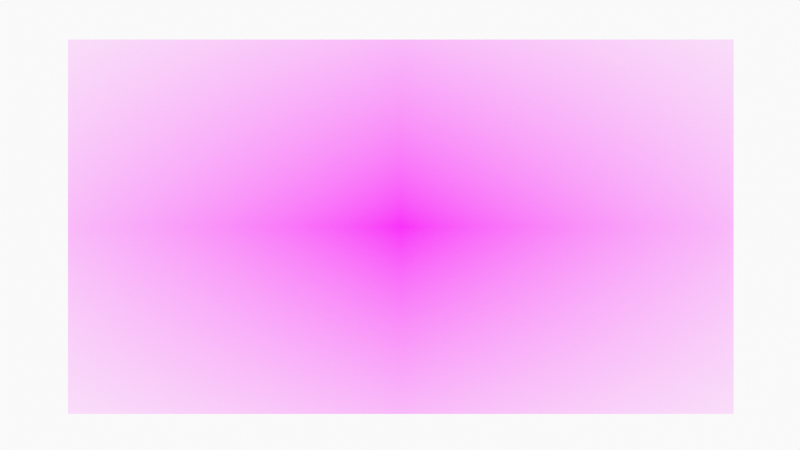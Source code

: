 # Source: interface.blend  (saved by Blender 3.4.6; exported with 4.5.12 LTS)
import bpy
from mathutils import Matrix  # noqa: F401  (used for matrix-valued properties, if any)

bpy.ops.wm.read_factory_settings(use_empty=True)
scene = bpy.context.scene
scene.name = 'Scene'

# ---- collections
col_1 = bpy.data.collections.new('1'); scene.collection.children.link(col_1)
col_2 = bpy.data.collections.new('2'); scene.collection.children.link(col_2)
col_3 = bpy.data.collections.new('3'); scene.collection.children.link(col_3)
col_camera = bpy.data.collections.new('Camera'); scene.collection.children.link(col_camera)
col_4 = bpy.data.collections.new('4'); scene.collection.children.link(col_4)
col_5 = bpy.data.collections.new('5'); scene.collection.children.link(col_5)
col_6 = bpy.data.collections.new('6'); scene.collection.children.link(col_6)

# ---- images (referenced by path relative to the original .blend; pixels are not part of the script)
import os
ASSET_DIR = os.environ.get("B2B_ASSET_DIR", "")  # directory of the original .blend (textures are referenced by path, not embedded)
HERE = os.path.dirname(os.path.abspath(__file__))  # packed textures are extracted next to this script under _unpacked/

def load_image(name, relpath, width, height, colorspace="sRGB"):
    """Load a texture the original file referenced (path relative to the .blend, or extracted next to this script)."""
    p = next((c for c in (os.path.join(HERE, relpath), os.path.join(ASSET_DIR, relpath)) if relpath and os.path.exists(c)), "")
    if p:
        img = bpy.data.images.load(p, check_existing=True)
        img.name = name
    else:  # same state as the original file: an image datablock whose file is absent (Cycles renders it pink)
        img = bpy.data.images.new(name, width, height)
        img.source = "FILE"
        img.filepath = "//" + (relpath or name)
    img.colorspace_settings.name = colorspace
    return img
img_fenetre_principale_jpg = load_image('fenetre_principale.jpg', 'textures/fenetre_principale.jpg', 1024, 1024, 'sRGB')
img_onglet_fenetre_principale_png = load_image('onglet_fenetre_principale.png', 'textures/onglet_fenetre_principale.png', 1024, 1024, 'sRGB')
img_nom_onglets_png = load_image('nom_onglets.png', 'textures/nom_onglets.png', 1024, 1024, 'sRGB')
img_page_onglets_png = load_image('Page_onglets.png', 'textures/Page_onglets.png', 1024, 1024, 'sRGB')
img_bouton_valider_png = load_image('bouton_valider.png', 'textures/bouton_valider.png', 1024, 1024, 'sRGB')
img_onglet_questions_png = load_image('onglet_questions.png', 'textures/onglet_questions.png', 1024, 1024, 'sRGB')
img_onglet_questions_contenu_1_png = load_image('onglet_questions_contenu_1.png', 'textures/onglet_questions_contenu_1.png', 1024, 1024, 'sRGB')
img_titre_question_png = load_image('titre_question.png', 'textures/titre_question.png', 1024, 1024, 'sRGB')
img_onglet_questions_texte_png = load_image('onglet_questions_texte.png', 'textures/onglet_questions_texte.png', 1024, 1024, 'sRGB')
img_onglet_reponses_png = load_image('onglet_reponses.png', 'textures/onglet_reponses.png', 1024, 1024, 'sRGB')
img_onglet_reponses_contenu_1_png = load_image('onglet_reponses_contenu_1.png', 'textures/onglet_reponses_contenu_1.png', 1024, 1024, 'sRGB')
img_titre_reponses_png = load_image('titre_reponses.png', 'textures/titre_reponses.png', 1024, 1024, 'sRGB')
img_onglet_reponses_texte_1_png = load_image('onglet_reponses_texte_1.png', 'textures/onglet_reponses_texte_1.png', 1024, 1024, 'sRGB')
img_onglet_reponses_texte_3_png = load_image('onglet_reponses_texte_3.png', 'textures/onglet_reponses_texte_3.png', 1024, 1024, 'sRGB')
img_onglet_reponses_texte_2_png = load_image('onglet_reponses_texte_2.png', 'textures/onglet_reponses_texte_2.png', 1024, 1024, 'sRGB')
img_onglet_groupe_png = load_image('onglet_groupe.png', 'textures/onglet_groupe.png', 1024, 1024, 'sRGB')
img_titre_groupe_png = load_image('titre_groupe.png', 'textures/titre_groupe.png', 1024, 1024, 'sRGB')
img_onglet_groupe_contenu_actions_png = load_image('onglet_groupe_contenu_actions.png', 'textures/onglet_groupe_contenu_actions.png', 1024, 1024, 'sRGB')
img_onglet_groupe_contenu_groupe_png = load_image('onglet_groupe_contenu_groupe.png', 'textures/onglet_groupe_contenu_groupe.png', 1024, 1024, 'sRGB')
img_onglet_groupe_contenu_user1_png = load_image('onglet_groupe_contenu_user1.png', 'textures/onglet_groupe_contenu_user1.png', 1024, 1024, 'sRGB')
img_onglet_groupe_contenu_user2_png = load_image('onglet_groupe_contenu_user2.png', 'textures/onglet_groupe_contenu_user2.png', 1024, 1024, 'sRGB')
img_onglet_groupe_texte_1_png = load_image('onglet_groupe_texte_1.png', 'textures/onglet_groupe_texte_1.png', 1024, 1024, 'sRGB')
img_onglet_groupe_texte_2_png = load_image('onglet_groupe_texte_2.png', 'textures/onglet_groupe_texte_2.png', 1024, 1024, 'sRGB')
img_onglet_groupe_texte_3_png = load_image('onglet_groupe_texte_3.png', 'textures/onglet_groupe_texte_3.png', 1024, 1024, 'sRGB')
img_bouton_groupe_png = load_image('bouton_groupe.png', 'textures/bouton_groupe.png', 1024, 1024, 'sRGB')
img_onglet_groupe_texte_4_png = load_image('onglet_groupe_texte_4.png', 'textures/onglet_groupe_texte_4.png', 1024, 1024, 'sRGB')
img_onglet_groupe_note_lecture_png = load_image('onglet_groupe_note_lecture.png', 'textures/onglet_groupe_note_lecture.png', 1024, 1024, 'sRGB')
img_onglet_groupe_texte_5_png = load_image('onglet_groupe_texte_5.png', 'textures/onglet_groupe_texte_5.png', 1024, 1024, 'sRGB')
img_titre_note_png = load_image('titre_note.png', 'textures/titre_note.png', 1024, 1024, 'sRGB')
img_onglet_note_png = load_image('onglet_note.png', 'textures/onglet_note.png', 1024, 1024, 'sRGB')
img_onglet_note_texte_1_png = load_image('onglet_note_texte_1.png', 'textures/onglet_note_texte_1.png', 1024, 1024, 'sRGB')
img_onglet_note_contenu_png = load_image('onglet_note_contenu.png', 'textures/onglet_note_contenu.png', 1024, 1024, 'sRGB')

# ---- materials (node trees are filled in below, after node groups)
mat_fenetre_principale = bpy.data.materials.new('fenetre_principale')
mat_fenetre_principale.surface_render_method = 'BLENDED'
mat_fenetre_principale.blend_method = 'BLEND'
mat_onglet_fenetre_principale = bpy.data.materials.new('onglet_fenetre_principale')
mat_onglet_fenetre_principale.surface_render_method = 'BLENDED'
mat_onglet_fenetre_principale.blend_method = 'BLEND'
mat_nom_onglets = bpy.data.materials.new('nom_onglets')
mat_nom_onglets.surface_render_method = 'BLENDED'
mat_nom_onglets.blend_method = 'BLEND'
mat_page_onglets = bpy.data.materials.new('Page_onglets')
mat_page_onglets.surface_render_method = 'BLENDED'
mat_page_onglets.blend_method = 'BLEND'
mat_bouton_valider = bpy.data.materials.new('bouton_valider')
mat_bouton_valider.surface_render_method = 'BLENDED'
mat_bouton_valider.blend_method = 'BLEND'
mat_onglet_questions = bpy.data.materials.new('onglet_questions')
mat_onglet_questions.surface_render_method = 'BLENDED'
mat_onglet_questions.blend_method = 'BLEND'
mat_onglet_questions_contenu_1 = bpy.data.materials.new('onglet_questions_contenu_1')
mat_onglet_questions_contenu_1.surface_render_method = 'BLENDED'
mat_onglet_questions_contenu_1.blend_method = 'BLEND'
mat_titre_question = bpy.data.materials.new('titre_question')
mat_titre_question.surface_render_method = 'BLENDED'
mat_titre_question.blend_method = 'BLEND'
mat_onglet_questions_texte = bpy.data.materials.new('onglet_questions_texte')
mat_onglet_questions_texte.surface_render_method = 'BLENDED'
mat_onglet_questions_texte.blend_method = 'BLEND'
mat_onglet_reponses = bpy.data.materials.new('onglet_reponses')
mat_onglet_reponses.surface_render_method = 'BLENDED'
mat_onglet_reponses.blend_method = 'BLEND'
mat_onglet_reponses_contenu_1 = bpy.data.materials.new('onglet_reponses_contenu_1')
mat_onglet_reponses_contenu_1.surface_render_method = 'BLENDED'
mat_onglet_reponses_contenu_1.blend_method = 'BLEND'
mat_titre_reponses = bpy.data.materials.new('titre_reponses')
mat_titre_reponses.surface_render_method = 'BLENDED'
mat_titre_reponses.blend_method = 'BLEND'
mat_onglet_reponses_texte_1 = bpy.data.materials.new('onglet_reponses_texte_1')
mat_onglet_reponses_texte_1.surface_render_method = 'BLENDED'
mat_onglet_reponses_texte_1.blend_method = 'BLEND'
mat_onglet_reponses_texte_3 = bpy.data.materials.new('onglet_reponses_texte_3')
mat_onglet_reponses_texte_3.surface_render_method = 'BLENDED'
mat_onglet_reponses_texte_3.blend_method = 'BLEND'
mat_onglet_reponses_texte_2 = bpy.data.materials.new('onglet_reponses_texte_2')
mat_onglet_reponses_texte_2.surface_render_method = 'BLENDED'
mat_onglet_reponses_texte_2.blend_method = 'BLEND'
mat_onglet_groupe = bpy.data.materials.new('onglet_groupe')
mat_onglet_groupe.surface_render_method = 'BLENDED'
mat_onglet_groupe.blend_method = 'BLEND'
mat_titre_groupe = bpy.data.materials.new('titre_groupe')
mat_titre_groupe.surface_render_method = 'BLENDED'
mat_titre_groupe.blend_method = 'BLEND'
mat_onglet_groupe_contenu_actions = bpy.data.materials.new('onglet_groupe_contenu_actions')
mat_onglet_groupe_contenu_actions.surface_render_method = 'BLENDED'
mat_onglet_groupe_contenu_actions.blend_method = 'BLEND'
mat_onglet_groupe_contenu_groupe = bpy.data.materials.new('onglet_groupe_contenu_groupe')
mat_onglet_groupe_contenu_groupe.surface_render_method = 'BLENDED'
mat_onglet_groupe_contenu_groupe.blend_method = 'BLEND'
mat_onglet_groupe_contenu_user1 = bpy.data.materials.new('onglet_groupe_contenu_user1')
mat_onglet_groupe_contenu_user1.surface_render_method = 'BLENDED'
mat_onglet_groupe_contenu_user1.blend_method = 'BLEND'
mat_onglet_groupe_contenu_user2 = bpy.data.materials.new('onglet_groupe_contenu_user2')
mat_onglet_groupe_contenu_user2.surface_render_method = 'BLENDED'
mat_onglet_groupe_contenu_user2.blend_method = 'BLEND'
mat_onglet_groupe_texte_1 = bpy.data.materials.new('onglet_groupe_texte_1')
mat_onglet_groupe_texte_1.surface_render_method = 'BLENDED'
mat_onglet_groupe_texte_1.blend_method = 'BLEND'
mat_onglet_groupe_texte_2 = bpy.data.materials.new('onglet_groupe_texte_2')
mat_onglet_groupe_texte_2.surface_render_method = 'BLENDED'
mat_onglet_groupe_texte_2.blend_method = 'BLEND'
mat_onglet_groupe_texte_3 = bpy.data.materials.new('onglet_groupe_texte_3')
mat_onglet_groupe_texte_3.surface_render_method = 'BLENDED'
mat_onglet_groupe_texte_3.blend_method = 'BLEND'
mat_bouton_groupe = bpy.data.materials.new('bouton_groupe')
mat_bouton_groupe.surface_render_method = 'BLENDED'
mat_bouton_groupe.blend_method = 'BLEND'
mat_onglet_groupe_texte_4 = bpy.data.materials.new('onglet_groupe_texte_4')
mat_onglet_groupe_texte_4.surface_render_method = 'BLENDED'
mat_onglet_groupe_texte_4.blend_method = 'BLEND'
mat_onglet_groupe_note_lecture = bpy.data.materials.new('onglet_groupe_note_lecture')
mat_onglet_groupe_note_lecture.surface_render_method = 'BLENDED'
mat_onglet_groupe_note_lecture.blend_method = 'BLEND'
mat_onglet_groupe_texte_5 = bpy.data.materials.new('onglet_groupe_texte_5')
mat_onglet_groupe_texte_5.surface_render_method = 'BLENDED'
mat_onglet_groupe_texte_5.blend_method = 'BLEND'
mat_titre_note = bpy.data.materials.new('titre_note')
mat_titre_note.surface_render_method = 'BLENDED'
mat_titre_note.blend_method = 'BLEND'
mat_onglet_note = bpy.data.materials.new('onglet_note')
mat_onglet_note.surface_render_method = 'BLENDED'
mat_onglet_note.blend_method = 'BLEND'
mat_onglet_note_texte_1 = bpy.data.materials.new('onglet_note_texte_1')
mat_onglet_note_texte_1.surface_render_method = 'BLENDED'
mat_onglet_note_texte_1.blend_method = 'BLEND'
mat_onglet_note_contenu = bpy.data.materials.new('onglet_note_contenu')
mat_onglet_note_contenu.surface_render_method = 'BLENDED'
mat_onglet_note_contenu.blend_method = 'BLEND'

# ---- material node trees
mat_fenetre_principale.use_nodes = True; mat_fenetre_principale.node_tree.nodes.clear()
_N = mat_fenetre_principale.node_tree.nodes; _L = mat_fenetre_principale.node_tree.links
n0 = _N.new('ShaderNodeOutputMaterial'); n0.name = 'Material Output'; n0.location = (300, 300)
n1 = _N.new('ShaderNodeTexImage'); n1.name = 'Image Texture'; n1.location = (-200, 300)
n1.image = img_fenetre_principale_jpg
n1.extension = 'CLIP'
n2 = _N.new('ShaderNodeBsdfPrincipled'); n2.name = 'Principled BSDF'; n2.location = (0, 300)
n2.distribution = 'GGX'
n2.subsurface_method = 'RANDOM_WALK_SKIN'
n2.inputs[3].default_value = 1.45
n2.inputs[27].default_value = (0.0, 0.0, 0.0, 1.0)
n2.inputs[28].default_value = 1.0
_L.new(n1.outputs[0], n2.inputs[0])
_L.new(n1.outputs[1], n2.inputs[4])
_L.new(n2.outputs[0], n0.inputs[0])
n0.is_active_output = True
mat_onglet_fenetre_principale.use_nodes = True; mat_onglet_fenetre_principale.node_tree.nodes.clear()
_N = mat_onglet_fenetre_principale.node_tree.nodes; _L = mat_onglet_fenetre_principale.node_tree.links
n0 = _N.new('ShaderNodeOutputMaterial'); n0.name = 'Material Output'; n0.location = (300, 300)
n1 = _N.new('ShaderNodeTexImage'); n1.name = 'Image Texture'; n1.location = (-200, 300)
n1.image = img_onglet_fenetre_principale_png
n1.extension = 'CLIP'
n2 = _N.new('ShaderNodeBsdfPrincipled'); n2.name = 'Principled BSDF'; n2.location = (0, 300)
n2.distribution = 'GGX'
n2.subsurface_method = 'RANDOM_WALK_SKIN'
n2.inputs[3].default_value = 1.45
n2.inputs[27].default_value = (0.0, 0.0, 0.0, 1.0)
n2.inputs[28].default_value = 1.0
_L.new(n1.outputs[0], n2.inputs[0])
_L.new(n1.outputs[1], n2.inputs[4])
_L.new(n2.outputs[0], n0.inputs[0])
n0.is_active_output = True
mat_nom_onglets.use_nodes = True; mat_nom_onglets.node_tree.nodes.clear()
_N = mat_nom_onglets.node_tree.nodes; _L = mat_nom_onglets.node_tree.links
n0 = _N.new('ShaderNodeOutputMaterial'); n0.name = 'Material Output'; n0.location = (300, 300)
n1 = _N.new('ShaderNodeTexImage'); n1.name = 'Image Texture'; n1.location = (-200, 300)
n1.image = img_nom_onglets_png
n1.extension = 'CLIP'
n2 = _N.new('ShaderNodeBsdfPrincipled'); n2.name = 'Principled BSDF'; n2.location = (0, 300)
n2.distribution = 'GGX'
n2.subsurface_method = 'RANDOM_WALK_SKIN'
n2.inputs[3].default_value = 1.45
n2.inputs[27].default_value = (0.0, 0.0, 0.0, 1.0)
n2.inputs[28].default_value = 1.0
_L.new(n1.outputs[0], n2.inputs[0])
_L.new(n1.outputs[1], n2.inputs[4])
_L.new(n2.outputs[0], n0.inputs[0])
n0.is_active_output = True
mat_page_onglets.use_nodes = True; mat_page_onglets.node_tree.nodes.clear()
_N = mat_page_onglets.node_tree.nodes; _L = mat_page_onglets.node_tree.links
n0 = _N.new('ShaderNodeOutputMaterial'); n0.name = 'Material Output'; n0.location = (300, 300)
n1 = _N.new('ShaderNodeTexImage'); n1.name = 'Image Texture'; n1.location = (-200, 300)
n1.image = img_page_onglets_png
n1.extension = 'CLIP'
n2 = _N.new('ShaderNodeBsdfPrincipled'); n2.name = 'Principled BSDF'; n2.location = (0, 300)
n2.distribution = 'GGX'
n2.subsurface_method = 'RANDOM_WALK_SKIN'
n2.inputs[3].default_value = 1.45
n2.inputs[27].default_value = (0.0, 0.0, 0.0, 1.0)
n2.inputs[28].default_value = 1.0
_L.new(n1.outputs[0], n2.inputs[0])
_L.new(n1.outputs[1], n2.inputs[4])
_L.new(n2.outputs[0], n0.inputs[0])
n0.is_active_output = True
mat_bouton_valider.use_nodes = True; mat_bouton_valider.node_tree.nodes.clear()
_N = mat_bouton_valider.node_tree.nodes; _L = mat_bouton_valider.node_tree.links
n0 = _N.new('ShaderNodeOutputMaterial'); n0.name = 'Material Output'; n0.location = (300, 300)
n1 = _N.new('ShaderNodeTexImage'); n1.name = 'Image Texture'; n1.location = (-200, 300)
n1.image = img_bouton_valider_png
n1.extension = 'CLIP'
n2 = _N.new('ShaderNodeBsdfPrincipled'); n2.name = 'Principled BSDF'; n2.location = (0, 300)
n2.distribution = 'GGX'
n2.subsurface_method = 'RANDOM_WALK_SKIN'
n2.inputs[3].default_value = 1.45
n2.inputs[27].default_value = (0.0, 0.0, 0.0, 1.0)
n2.inputs[28].default_value = 1.0
_L.new(n1.outputs[0], n2.inputs[0])
_L.new(n1.outputs[1], n2.inputs[4])
_L.new(n2.outputs[0], n0.inputs[0])
n0.is_active_output = True
mat_onglet_questions.use_nodes = True; mat_onglet_questions.node_tree.nodes.clear()
_N = mat_onglet_questions.node_tree.nodes; _L = mat_onglet_questions.node_tree.links
n0 = _N.new('ShaderNodeOutputMaterial'); n0.name = 'Material Output'; n0.location = (300, 300)
n1 = _N.new('ShaderNodeTexImage'); n1.name = 'Image Texture'; n1.location = (-200, 300)
n1.image = img_onglet_questions_png
n1.extension = 'CLIP'
n2 = _N.new('ShaderNodeBsdfPrincipled'); n2.name = 'Principled BSDF'; n2.location = (0, 300)
n2.distribution = 'GGX'
n2.subsurface_method = 'RANDOM_WALK_SKIN'
n2.inputs[3].default_value = 1.45
n2.inputs[27].default_value = (0.0, 0.0, 0.0, 1.0)
n2.inputs[28].default_value = 1.0
_L.new(n1.outputs[0], n2.inputs[0])
_L.new(n1.outputs[1], n2.inputs[4])
_L.new(n2.outputs[0], n0.inputs[0])
n0.is_active_output = True
mat_onglet_questions_contenu_1.use_nodes = True; mat_onglet_questions_contenu_1.node_tree.nodes.clear()
_N = mat_onglet_questions_contenu_1.node_tree.nodes; _L = mat_onglet_questions_contenu_1.node_tree.links
n0 = _N.new('ShaderNodeOutputMaterial'); n0.name = 'Material Output'; n0.location = (300, 300)
n1 = _N.new('ShaderNodeTexImage'); n1.name = 'Image Texture'; n1.location = (-200, 300)
n1.image = img_onglet_questions_contenu_1_png
n1.extension = 'CLIP'
n2 = _N.new('ShaderNodeBsdfPrincipled'); n2.name = 'Principled BSDF'; n2.location = (0, 300)
n2.distribution = 'GGX'
n2.subsurface_method = 'RANDOM_WALK_SKIN'
n2.inputs[3].default_value = 1.45
n2.inputs[27].default_value = (0.0, 0.0, 0.0, 1.0)
n2.inputs[28].default_value = 1.0
_L.new(n1.outputs[0], n2.inputs[0])
_L.new(n1.outputs[1], n2.inputs[4])
_L.new(n2.outputs[0], n0.inputs[0])
n0.is_active_output = True
mat_titre_question.use_nodes = True; mat_titre_question.node_tree.nodes.clear()
_N = mat_titre_question.node_tree.nodes; _L = mat_titre_question.node_tree.links
n0 = _N.new('ShaderNodeOutputMaterial'); n0.name = 'Material Output'; n0.location = (300, 300)
n1 = _N.new('ShaderNodeTexImage'); n1.name = 'Image Texture'; n1.location = (-200, 300)
n1.image = img_titre_question_png
n1.extension = 'CLIP'
n2 = _N.new('ShaderNodeBsdfPrincipled'); n2.name = 'Principled BSDF'; n2.location = (0, 300)
n2.distribution = 'GGX'
n2.subsurface_method = 'RANDOM_WALK_SKIN'
n2.inputs[3].default_value = 1.45
n2.inputs[27].default_value = (0.0, 0.0, 0.0, 1.0)
n2.inputs[28].default_value = 1.0
_L.new(n1.outputs[0], n2.inputs[0])
_L.new(n1.outputs[1], n2.inputs[4])
_L.new(n2.outputs[0], n0.inputs[0])
n0.is_active_output = True
mat_onglet_questions_texte.use_nodes = True; mat_onglet_questions_texte.node_tree.nodes.clear()
_N = mat_onglet_questions_texte.node_tree.nodes; _L = mat_onglet_questions_texte.node_tree.links
n0 = _N.new('ShaderNodeOutputMaterial'); n0.name = 'Material Output'; n0.location = (300, 300)
n1 = _N.new('ShaderNodeTexImage'); n1.name = 'Image Texture'; n1.location = (-200, 300)
n1.image = img_onglet_questions_texte_png
n1.extension = 'CLIP'
n2 = _N.new('ShaderNodeBsdfPrincipled'); n2.name = 'Principled BSDF'; n2.location = (0, 300)
n2.distribution = 'GGX'
n2.subsurface_method = 'RANDOM_WALK_SKIN'
n2.inputs[3].default_value = 1.45
n2.inputs[27].default_value = (0.0, 0.0, 0.0, 1.0)
n2.inputs[28].default_value = 1.0
_L.new(n1.outputs[0], n2.inputs[0])
_L.new(n1.outputs[1], n2.inputs[4])
_L.new(n2.outputs[0], n0.inputs[0])
n0.is_active_output = True
mat_onglet_reponses.use_nodes = True; mat_onglet_reponses.node_tree.nodes.clear()
_N = mat_onglet_reponses.node_tree.nodes; _L = mat_onglet_reponses.node_tree.links
n0 = _N.new('ShaderNodeOutputMaterial'); n0.name = 'Material Output'; n0.location = (300, 300)
n1 = _N.new('ShaderNodeTexImage'); n1.name = 'Image Texture'; n1.location = (-200, 300)
n1.image = img_onglet_reponses_png
n1.extension = 'CLIP'
n2 = _N.new('ShaderNodeBsdfPrincipled'); n2.name = 'Principled BSDF'; n2.location = (0, 300)
n2.distribution = 'GGX'
n2.subsurface_method = 'RANDOM_WALK_SKIN'
n2.inputs[3].default_value = 1.45
n2.inputs[27].default_value = (0.0, 0.0, 0.0, 1.0)
n2.inputs[28].default_value = 1.0
_L.new(n1.outputs[0], n2.inputs[0])
_L.new(n1.outputs[1], n2.inputs[4])
_L.new(n2.outputs[0], n0.inputs[0])
n0.is_active_output = True
mat_onglet_reponses_contenu_1.use_nodes = True; mat_onglet_reponses_contenu_1.node_tree.nodes.clear()
_N = mat_onglet_reponses_contenu_1.node_tree.nodes; _L = mat_onglet_reponses_contenu_1.node_tree.links
n0 = _N.new('ShaderNodeOutputMaterial'); n0.name = 'Material Output'; n0.location = (300, 300)
n1 = _N.new('ShaderNodeTexImage'); n1.name = 'Image Texture'; n1.location = (-200, 300)
n1.image = img_onglet_reponses_contenu_1_png
n1.extension = 'CLIP'
n2 = _N.new('ShaderNodeBsdfPrincipled'); n2.name = 'Principled BSDF'; n2.location = (0, 300)
n2.distribution = 'GGX'
n2.subsurface_method = 'RANDOM_WALK_SKIN'
n2.inputs[3].default_value = 1.45
n2.inputs[27].default_value = (0.0, 0.0, 0.0, 1.0)
n2.inputs[28].default_value = 1.0
_L.new(n1.outputs[0], n2.inputs[0])
_L.new(n1.outputs[1], n2.inputs[4])
_L.new(n2.outputs[0], n0.inputs[0])
n0.is_active_output = True
mat_titre_reponses.use_nodes = True; mat_titre_reponses.node_tree.nodes.clear()
_N = mat_titre_reponses.node_tree.nodes; _L = mat_titre_reponses.node_tree.links
n0 = _N.new('ShaderNodeOutputMaterial'); n0.name = 'Material Output'; n0.location = (300, 300)
n1 = _N.new('ShaderNodeTexImage'); n1.name = 'Image Texture'; n1.location = (-200, 300)
n1.image = img_titre_reponses_png
n1.extension = 'CLIP'
n2 = _N.new('ShaderNodeBsdfPrincipled'); n2.name = 'Principled BSDF'; n2.location = (0, 300)
n2.distribution = 'GGX'
n2.subsurface_method = 'RANDOM_WALK_SKIN'
n2.inputs[3].default_value = 1.45
n2.inputs[27].default_value = (0.0, 0.0, 0.0, 1.0)
n2.inputs[28].default_value = 1.0
_L.new(n1.outputs[0], n2.inputs[0])
_L.new(n1.outputs[1], n2.inputs[4])
_L.new(n2.outputs[0], n0.inputs[0])
n0.is_active_output = True
mat_onglet_reponses_texte_1.use_nodes = True; mat_onglet_reponses_texte_1.node_tree.nodes.clear()
_N = mat_onglet_reponses_texte_1.node_tree.nodes; _L = mat_onglet_reponses_texte_1.node_tree.links
n0 = _N.new('ShaderNodeOutputMaterial'); n0.name = 'Material Output'; n0.location = (300, 300)
n1 = _N.new('ShaderNodeTexImage'); n1.name = 'Image Texture'; n1.location = (-200, 300)
n1.image = img_onglet_reponses_texte_1_png
n1.extension = 'CLIP'
n2 = _N.new('ShaderNodeBsdfPrincipled'); n2.name = 'Principled BSDF'; n2.location = (0, 300)
n2.distribution = 'GGX'
n2.subsurface_method = 'RANDOM_WALK_SKIN'
n2.inputs[3].default_value = 1.45
n2.inputs[27].default_value = (0.0, 0.0, 0.0, 1.0)
n2.inputs[28].default_value = 1.0
_L.new(n1.outputs[0], n2.inputs[0])
_L.new(n1.outputs[1], n2.inputs[4])
_L.new(n2.outputs[0], n0.inputs[0])
n0.is_active_output = True
mat_onglet_reponses_texte_3.use_nodes = True; mat_onglet_reponses_texte_3.node_tree.nodes.clear()
_N = mat_onglet_reponses_texte_3.node_tree.nodes; _L = mat_onglet_reponses_texte_3.node_tree.links
n0 = _N.new('ShaderNodeOutputMaterial'); n0.name = 'Material Output'; n0.location = (300, 300)
n1 = _N.new('ShaderNodeTexImage'); n1.name = 'Image Texture'; n1.location = (-200, 300)
n1.image = img_onglet_reponses_texte_3_png
n1.extension = 'CLIP'
n2 = _N.new('ShaderNodeBsdfPrincipled'); n2.name = 'Principled BSDF'; n2.location = (0, 300)
n2.distribution = 'GGX'
n2.subsurface_method = 'RANDOM_WALK_SKIN'
n2.inputs[3].default_value = 1.45
n2.inputs[27].default_value = (0.0, 0.0, 0.0, 1.0)
n2.inputs[28].default_value = 1.0
_L.new(n1.outputs[0], n2.inputs[0])
_L.new(n1.outputs[1], n2.inputs[4])
_L.new(n2.outputs[0], n0.inputs[0])
n0.is_active_output = True
mat_onglet_reponses_texte_2.use_nodes = True; mat_onglet_reponses_texte_2.node_tree.nodes.clear()
_N = mat_onglet_reponses_texte_2.node_tree.nodes; _L = mat_onglet_reponses_texte_2.node_tree.links
n0 = _N.new('ShaderNodeOutputMaterial'); n0.name = 'Material Output'; n0.location = (300, 300)
n1 = _N.new('ShaderNodeTexImage'); n1.name = 'Image Texture'; n1.location = (-200, 300)
n1.image = img_onglet_reponses_texte_2_png
n1.extension = 'CLIP'
n2 = _N.new('ShaderNodeBsdfPrincipled'); n2.name = 'Principled BSDF'; n2.location = (0, 300)
n2.distribution = 'GGX'
n2.subsurface_method = 'RANDOM_WALK_SKIN'
n2.inputs[3].default_value = 1.45
n2.inputs[27].default_value = (0.0, 0.0, 0.0, 1.0)
n2.inputs[28].default_value = 1.0
_L.new(n1.outputs[0], n2.inputs[0])
_L.new(n1.outputs[1], n2.inputs[4])
_L.new(n2.outputs[0], n0.inputs[0])
n0.is_active_output = True
mat_onglet_groupe.use_nodes = True; mat_onglet_groupe.node_tree.nodes.clear()
_N = mat_onglet_groupe.node_tree.nodes; _L = mat_onglet_groupe.node_tree.links
n0 = _N.new('ShaderNodeOutputMaterial'); n0.name = 'Material Output'; n0.location = (300, 300)
n1 = _N.new('ShaderNodeTexImage'); n1.name = 'Image Texture'; n1.location = (-200, 300)
n1.image = img_onglet_groupe_png
n1.extension = 'CLIP'
n2 = _N.new('ShaderNodeBsdfPrincipled'); n2.name = 'Principled BSDF'; n2.location = (0, 300)
n2.distribution = 'GGX'
n2.subsurface_method = 'RANDOM_WALK_SKIN'
n2.inputs[3].default_value = 1.45
n2.inputs[27].default_value = (0.0, 0.0, 0.0, 1.0)
n2.inputs[28].default_value = 1.0
_L.new(n1.outputs[0], n2.inputs[0])
_L.new(n1.outputs[1], n2.inputs[4])
_L.new(n2.outputs[0], n0.inputs[0])
n0.is_active_output = True
mat_titre_groupe.use_nodes = True; mat_titre_groupe.node_tree.nodes.clear()
_N = mat_titre_groupe.node_tree.nodes; _L = mat_titre_groupe.node_tree.links
n0 = _N.new('ShaderNodeOutputMaterial'); n0.name = 'Material Output'; n0.location = (300, 300)
n1 = _N.new('ShaderNodeTexImage'); n1.name = 'Image Texture'; n1.location = (-200, 300)
n1.image = img_titre_groupe_png
n1.extension = 'CLIP'
n2 = _N.new('ShaderNodeBsdfPrincipled'); n2.name = 'Principled BSDF'; n2.location = (0, 300)
n2.distribution = 'GGX'
n2.subsurface_method = 'RANDOM_WALK_SKIN'
n2.inputs[3].default_value = 1.45
n2.inputs[27].default_value = (0.0, 0.0, 0.0, 1.0)
n2.inputs[28].default_value = 1.0
_L.new(n1.outputs[0], n2.inputs[0])
_L.new(n1.outputs[1], n2.inputs[4])
_L.new(n2.outputs[0], n0.inputs[0])
n0.is_active_output = True
mat_onglet_groupe_contenu_actions.use_nodes = True; mat_onglet_groupe_contenu_actions.node_tree.nodes.clear()
_N = mat_onglet_groupe_contenu_actions.node_tree.nodes; _L = mat_onglet_groupe_contenu_actions.node_tree.links
n0 = _N.new('ShaderNodeOutputMaterial'); n0.name = 'Material Output'; n0.location = (300, 300)
n1 = _N.new('ShaderNodeTexImage'); n1.name = 'Image Texture'; n1.location = (-200, 300)
n1.image = img_onglet_groupe_contenu_actions_png
n1.extension = 'CLIP'
n2 = _N.new('ShaderNodeBsdfPrincipled'); n2.name = 'Principled BSDF'; n2.location = (0, 300)
n2.distribution = 'GGX'
n2.subsurface_method = 'RANDOM_WALK_SKIN'
n2.inputs[3].default_value = 1.45
n2.inputs[27].default_value = (0.0, 0.0, 0.0, 1.0)
n2.inputs[28].default_value = 1.0
_L.new(n1.outputs[0], n2.inputs[0])
_L.new(n1.outputs[1], n2.inputs[4])
_L.new(n2.outputs[0], n0.inputs[0])
n0.is_active_output = True
mat_onglet_groupe_contenu_groupe.use_nodes = True; mat_onglet_groupe_contenu_groupe.node_tree.nodes.clear()
_N = mat_onglet_groupe_contenu_groupe.node_tree.nodes; _L = mat_onglet_groupe_contenu_groupe.node_tree.links
n0 = _N.new('ShaderNodeOutputMaterial'); n0.name = 'Material Output'; n0.location = (300, 300)
n1 = _N.new('ShaderNodeTexImage'); n1.name = 'Image Texture'; n1.location = (-200, 300)
n1.image = img_onglet_groupe_contenu_groupe_png
n1.extension = 'CLIP'
n2 = _N.new('ShaderNodeBsdfPrincipled'); n2.name = 'Principled BSDF'; n2.location = (0, 300)
n2.distribution = 'GGX'
n2.subsurface_method = 'RANDOM_WALK_SKIN'
n2.inputs[3].default_value = 1.45
n2.inputs[27].default_value = (0.0, 0.0, 0.0, 1.0)
n2.inputs[28].default_value = 1.0
_L.new(n1.outputs[0], n2.inputs[0])
_L.new(n1.outputs[1], n2.inputs[4])
_L.new(n2.outputs[0], n0.inputs[0])
n0.is_active_output = True
mat_onglet_groupe_contenu_user1.use_nodes = True; mat_onglet_groupe_contenu_user1.node_tree.nodes.clear()
_N = mat_onglet_groupe_contenu_user1.node_tree.nodes; _L = mat_onglet_groupe_contenu_user1.node_tree.links
n0 = _N.new('ShaderNodeOutputMaterial'); n0.name = 'Material Output'; n0.location = (300, 300)
n1 = _N.new('ShaderNodeTexImage'); n1.name = 'Image Texture'; n1.location = (-200, 300)
n1.image = img_onglet_groupe_contenu_user1_png
n1.extension = 'CLIP'
n2 = _N.new('ShaderNodeBsdfPrincipled'); n2.name = 'Principled BSDF'; n2.location = (0, 300)
n2.distribution = 'GGX'
n2.subsurface_method = 'RANDOM_WALK_SKIN'
n2.inputs[3].default_value = 1.45
n2.inputs[27].default_value = (0.0, 0.0, 0.0, 1.0)
n2.inputs[28].default_value = 1.0
_L.new(n1.outputs[0], n2.inputs[0])
_L.new(n1.outputs[1], n2.inputs[4])
_L.new(n2.outputs[0], n0.inputs[0])
n0.is_active_output = True
mat_onglet_groupe_contenu_user2.use_nodes = True; mat_onglet_groupe_contenu_user2.node_tree.nodes.clear()
_N = mat_onglet_groupe_contenu_user2.node_tree.nodes; _L = mat_onglet_groupe_contenu_user2.node_tree.links
n0 = _N.new('ShaderNodeOutputMaterial'); n0.name = 'Material Output'; n0.location = (300, 300)
n1 = _N.new('ShaderNodeTexImage'); n1.name = 'Image Texture'; n1.location = (-200, 300)
n1.image = img_onglet_groupe_contenu_user2_png
n1.extension = 'CLIP'
n2 = _N.new('ShaderNodeBsdfPrincipled'); n2.name = 'Principled BSDF'; n2.location = (0, 300)
n2.distribution = 'GGX'
n2.subsurface_method = 'RANDOM_WALK_SKIN'
n2.inputs[3].default_value = 1.45
n2.inputs[27].default_value = (0.0, 0.0, 0.0, 1.0)
n2.inputs[28].default_value = 1.0
_L.new(n1.outputs[0], n2.inputs[0])
_L.new(n1.outputs[1], n2.inputs[4])
_L.new(n2.outputs[0], n0.inputs[0])
n0.is_active_output = True
mat_onglet_groupe_texte_1.use_nodes = True; mat_onglet_groupe_texte_1.node_tree.nodes.clear()
_N = mat_onglet_groupe_texte_1.node_tree.nodes; _L = mat_onglet_groupe_texte_1.node_tree.links
n0 = _N.new('ShaderNodeOutputMaterial'); n0.name = 'Material Output'; n0.location = (300, 300)
n1 = _N.new('ShaderNodeTexImage'); n1.name = 'Image Texture'; n1.location = (-200, 300)
n1.image = img_onglet_groupe_texte_1_png
n1.extension = 'CLIP'
n2 = _N.new('ShaderNodeBsdfPrincipled'); n2.name = 'Principled BSDF'; n2.location = (0, 300)
n2.distribution = 'GGX'
n2.subsurface_method = 'RANDOM_WALK_SKIN'
n2.inputs[3].default_value = 1.45
n2.inputs[27].default_value = (0.0, 0.0, 0.0, 1.0)
n2.inputs[28].default_value = 1.0
_L.new(n1.outputs[0], n2.inputs[0])
_L.new(n1.outputs[1], n2.inputs[4])
_L.new(n2.outputs[0], n0.inputs[0])
n0.is_active_output = True
mat_onglet_groupe_texte_2.use_nodes = True; mat_onglet_groupe_texte_2.node_tree.nodes.clear()
_N = mat_onglet_groupe_texte_2.node_tree.nodes; _L = mat_onglet_groupe_texte_2.node_tree.links
n0 = _N.new('ShaderNodeOutputMaterial'); n0.name = 'Material Output'; n0.location = (300, 300)
n1 = _N.new('ShaderNodeTexImage'); n1.name = 'Image Texture'; n1.location = (-200, 300)
n1.image = img_onglet_groupe_texte_2_png
n1.extension = 'CLIP'
n2 = _N.new('ShaderNodeBsdfPrincipled'); n2.name = 'Principled BSDF'; n2.location = (0, 300)
n2.distribution = 'GGX'
n2.subsurface_method = 'RANDOM_WALK_SKIN'
n2.inputs[3].default_value = 1.45
n2.inputs[27].default_value = (0.0, 0.0, 0.0, 1.0)
n2.inputs[28].default_value = 1.0
_L.new(n1.outputs[0], n2.inputs[0])
_L.new(n1.outputs[1], n2.inputs[4])
_L.new(n2.outputs[0], n0.inputs[0])
n0.is_active_output = True
mat_onglet_groupe_texte_3.use_nodes = True; mat_onglet_groupe_texte_3.node_tree.nodes.clear()
_N = mat_onglet_groupe_texte_3.node_tree.nodes; _L = mat_onglet_groupe_texte_3.node_tree.links
n0 = _N.new('ShaderNodeOutputMaterial'); n0.name = 'Material Output'; n0.location = (300, 300)
n1 = _N.new('ShaderNodeTexImage'); n1.name = 'Image Texture'; n1.location = (-200, 300)
n1.image = img_onglet_groupe_texte_3_png
n1.extension = 'CLIP'
n2 = _N.new('ShaderNodeBsdfPrincipled'); n2.name = 'Principled BSDF'; n2.location = (0, 300)
n2.distribution = 'GGX'
n2.subsurface_method = 'RANDOM_WALK_SKIN'
n2.inputs[3].default_value = 1.45
n2.inputs[27].default_value = (0.0, 0.0, 0.0, 1.0)
n2.inputs[28].default_value = 1.0
_L.new(n1.outputs[0], n2.inputs[0])
_L.new(n1.outputs[1], n2.inputs[4])
_L.new(n2.outputs[0], n0.inputs[0])
n0.is_active_output = True
mat_bouton_groupe.use_nodes = True; mat_bouton_groupe.node_tree.nodes.clear()
_N = mat_bouton_groupe.node_tree.nodes; _L = mat_bouton_groupe.node_tree.links
n0 = _N.new('ShaderNodeOutputMaterial'); n0.name = 'Material Output'; n0.location = (300, 300)
n1 = _N.new('ShaderNodeTexImage'); n1.name = 'Image Texture'; n1.location = (-200, 300)
n1.image = img_bouton_groupe_png
n1.extension = 'CLIP'
n2 = _N.new('ShaderNodeBsdfPrincipled'); n2.name = 'Principled BSDF'; n2.location = (0, 300)
n2.distribution = 'GGX'
n2.subsurface_method = 'RANDOM_WALK_SKIN'
n2.inputs[3].default_value = 1.45
n2.inputs[27].default_value = (0.0, 0.0, 0.0, 1.0)
n2.inputs[28].default_value = 1.0
_L.new(n1.outputs[0], n2.inputs[0])
_L.new(n1.outputs[1], n2.inputs[4])
_L.new(n2.outputs[0], n0.inputs[0])
n0.is_active_output = True
mat_onglet_groupe_texte_4.use_nodes = True; mat_onglet_groupe_texte_4.node_tree.nodes.clear()
_N = mat_onglet_groupe_texte_4.node_tree.nodes; _L = mat_onglet_groupe_texte_4.node_tree.links
n0 = _N.new('ShaderNodeOutputMaterial'); n0.name = 'Material Output'; n0.location = (300, 300)
n1 = _N.new('ShaderNodeTexImage'); n1.name = 'Image Texture'; n1.location = (-200, 300)
n1.image = img_onglet_groupe_texte_4_png
n1.extension = 'CLIP'
n2 = _N.new('ShaderNodeBsdfPrincipled'); n2.name = 'Principled BSDF'; n2.location = (0, 300)
n2.distribution = 'GGX'
n2.subsurface_method = 'RANDOM_WALK_SKIN'
n2.inputs[3].default_value = 1.45
n2.inputs[27].default_value = (0.0, 0.0, 0.0, 1.0)
n2.inputs[28].default_value = 1.0
_L.new(n1.outputs[0], n2.inputs[0])
_L.new(n1.outputs[1], n2.inputs[4])
_L.new(n2.outputs[0], n0.inputs[0])
n0.is_active_output = True
mat_onglet_groupe_note_lecture.use_nodes = True; mat_onglet_groupe_note_lecture.node_tree.nodes.clear()
_N = mat_onglet_groupe_note_lecture.node_tree.nodes; _L = mat_onglet_groupe_note_lecture.node_tree.links
n0 = _N.new('ShaderNodeOutputMaterial'); n0.name = 'Material Output'; n0.location = (300, 300)
n1 = _N.new('ShaderNodeTexImage'); n1.name = 'Image Texture'; n1.location = (-200, 300)
n1.image = img_onglet_groupe_note_lecture_png
n1.extension = 'CLIP'
n2 = _N.new('ShaderNodeBsdfPrincipled'); n2.name = 'Principled BSDF'; n2.location = (0, 300)
n2.distribution = 'GGX'
n2.subsurface_method = 'RANDOM_WALK_SKIN'
n2.inputs[3].default_value = 1.45
n2.inputs[27].default_value = (0.0, 0.0, 0.0, 1.0)
n2.inputs[28].default_value = 1.0
_L.new(n1.outputs[0], n2.inputs[0])
_L.new(n1.outputs[1], n2.inputs[4])
_L.new(n2.outputs[0], n0.inputs[0])
n0.is_active_output = True
mat_onglet_groupe_texte_5.use_nodes = True; mat_onglet_groupe_texte_5.node_tree.nodes.clear()
_N = mat_onglet_groupe_texte_5.node_tree.nodes; _L = mat_onglet_groupe_texte_5.node_tree.links
n0 = _N.new('ShaderNodeOutputMaterial'); n0.name = 'Material Output'; n0.location = (300, 300)
n1 = _N.new('ShaderNodeTexImage'); n1.name = 'Image Texture'; n1.location = (-200, 300)
n1.image = img_onglet_groupe_texte_5_png
n1.extension = 'CLIP'
n2 = _N.new('ShaderNodeBsdfPrincipled'); n2.name = 'Principled BSDF'; n2.location = (0, 300)
n2.distribution = 'GGX'
n2.subsurface_method = 'RANDOM_WALK_SKIN'
n2.inputs[3].default_value = 1.45
n2.inputs[27].default_value = (0.0, 0.0, 0.0, 1.0)
n2.inputs[28].default_value = 1.0
_L.new(n1.outputs[0], n2.inputs[0])
_L.new(n1.outputs[1], n2.inputs[4])
_L.new(n2.outputs[0], n0.inputs[0])
n0.is_active_output = True
mat_titre_note.use_nodes = True; mat_titre_note.node_tree.nodes.clear()
_N = mat_titre_note.node_tree.nodes; _L = mat_titre_note.node_tree.links
n0 = _N.new('ShaderNodeOutputMaterial'); n0.name = 'Material Output'; n0.location = (300, 300)
n1 = _N.new('ShaderNodeTexImage'); n1.name = 'Image Texture'; n1.location = (-200, 300)
n1.image = img_titre_note_png
n1.extension = 'CLIP'
n2 = _N.new('ShaderNodeBsdfPrincipled'); n2.name = 'Principled BSDF'; n2.location = (0, 300)
n2.distribution = 'GGX'
n2.subsurface_method = 'RANDOM_WALK_SKIN'
n2.inputs[3].default_value = 1.45
n2.inputs[27].default_value = (0.0, 0.0, 0.0, 1.0)
n2.inputs[28].default_value = 1.0
_L.new(n1.outputs[0], n2.inputs[0])
_L.new(n1.outputs[1], n2.inputs[4])
_L.new(n2.outputs[0], n0.inputs[0])
n0.is_active_output = True
mat_onglet_note.use_nodes = True; mat_onglet_note.node_tree.nodes.clear()
_N = mat_onglet_note.node_tree.nodes; _L = mat_onglet_note.node_tree.links
n0 = _N.new('ShaderNodeOutputMaterial'); n0.name = 'Material Output'; n0.location = (300, 300)
n1 = _N.new('ShaderNodeTexImage'); n1.name = 'Image Texture'; n1.location = (-200, 300)
n1.image = img_onglet_note_png
n1.extension = 'CLIP'
n2 = _N.new('ShaderNodeBsdfPrincipled'); n2.name = 'Principled BSDF'; n2.location = (0, 300)
n2.distribution = 'GGX'
n2.subsurface_method = 'RANDOM_WALK_SKIN'
n2.inputs[3].default_value = 1.45
n2.inputs[27].default_value = (0.0, 0.0, 0.0, 1.0)
n2.inputs[28].default_value = 1.0
_L.new(n1.outputs[0], n2.inputs[0])
_L.new(n1.outputs[1], n2.inputs[4])
_L.new(n2.outputs[0], n0.inputs[0])
n0.is_active_output = True
mat_onglet_note_texte_1.use_nodes = True; mat_onglet_note_texte_1.node_tree.nodes.clear()
_N = mat_onglet_note_texte_1.node_tree.nodes; _L = mat_onglet_note_texte_1.node_tree.links
n0 = _N.new('ShaderNodeOutputMaterial'); n0.name = 'Material Output'; n0.location = (300, 300)
n1 = _N.new('ShaderNodeTexImage'); n1.name = 'Image Texture'; n1.location = (-200, 300)
n1.image = img_onglet_note_texte_1_png
n1.extension = 'CLIP'
n2 = _N.new('ShaderNodeBsdfPrincipled'); n2.name = 'Principled BSDF'; n2.location = (0, 300)
n2.distribution = 'GGX'
n2.subsurface_method = 'RANDOM_WALK_SKIN'
n2.inputs[3].default_value = 1.45
n2.inputs[27].default_value = (0.0, 0.0, 0.0, 1.0)
n2.inputs[28].default_value = 1.0
_L.new(n1.outputs[0], n2.inputs[0])
_L.new(n1.outputs[1], n2.inputs[4])
_L.new(n2.outputs[0], n0.inputs[0])
n0.is_active_output = True
mat_onglet_note_contenu.use_nodes = True; mat_onglet_note_contenu.node_tree.nodes.clear()
_N = mat_onglet_note_contenu.node_tree.nodes; _L = mat_onglet_note_contenu.node_tree.links
n0 = _N.new('ShaderNodeOutputMaterial'); n0.name = 'Material Output'; n0.location = (300, 300)
n1 = _N.new('ShaderNodeTexImage'); n1.name = 'Image Texture'; n1.location = (-200, 300)
n1.image = img_onglet_note_contenu_png
n1.extension = 'CLIP'
n2 = _N.new('ShaderNodeBsdfPrincipled'); n2.name = 'Principled BSDF'; n2.location = (0, 300)
n2.distribution = 'GGX'
n2.subsurface_method = 'RANDOM_WALK_SKIN'
n2.inputs[3].default_value = 1.45
n2.inputs[27].default_value = (0.0, 0.0, 0.0, 1.0)
n2.inputs[28].default_value = 1.0
_L.new(n1.outputs[0], n2.inputs[0])
_L.new(n1.outputs[1], n2.inputs[4])
_L.new(n2.outputs[0], n0.inputs[0])
n0.is_active_output = True

# ---- world
world_world = bpy.data.worlds.new('World'); scene.world = world_world
world_world.use_nodes = True; world_world.node_tree.nodes.clear()
_N = world_world.node_tree.nodes; _L = world_world.node_tree.links
n0 = _N.new('ShaderNodeOutputWorld'); n0.name = 'World Output'; n0.location = (300, 300)
n1 = _N.new('ShaderNodeBackground'); n1.name = 'Background'; n1.location = (10, 300)
n1.inputs[0].default_value = (0.9513, 0.9513, 0.9513, 1.0)
_L.new(n1.outputs[0], n0.inputs[0])
n0.is_active_output = True
world_world.color = (0.9513, 0.9513, 0.9513)
world_world.use_sun_shadow = False
world_world.sun_shadow_jitter_overblur = 0.0

# ---- cameras
cam_camera = bpy.data.cameras.new('Camera')
cam_camera.display_size = 2.0

# ---- meshes
me_fenetre_principale = bpy.data.meshes.new('fenetre_principale')
me_fenetre_principale.from_pydata([(-0.8889, -0.5, 0.0), (0.8889, -0.5, 0.0), (-0.8889, 0.5, 0.0), (0.8889, 0.5, 0.0)], [], [(0, 1, 3, 2)])
_uv = me_fenetre_principale.uv_layers.new(name='UVMap')
_uv.uv.foreach_set('vector', [0.0, 0.0, 1.0, 0.0, 1.0, 1.0, 0.0, 1.0])
me_fenetre_principale.materials.append(mat_fenetre_principale)
me_fenetre_principale.update()
me_onglet_fenetre_principale = bpy.data.meshes.new('onglet_fenetre_principale')
me_onglet_fenetre_principale.from_pydata([(-7.176, -0.5, 0.0), (7.176, -0.5, 0.0), (-7.176, 0.5, 0.0), (7.176, 0.5, 0.0)], [], [(0, 1, 3, 2)])
_uv = me_onglet_fenetre_principale.uv_layers.new(name='UVMap')
_uv.uv.foreach_set('vector', [0.0, 0.0, 1.0, 0.0, 1.0, 1.0, 0.0, 1.0])
me_onglet_fenetre_principale.materials.append(mat_onglet_fenetre_principale)
me_onglet_fenetre_principale.update()
me_nom_onglets = bpy.data.meshes.new('nom_onglets')
me_nom_onglets.from_pydata([(-0.8623, -0.5, 0.0), (0.8623, -0.5, 0.0), (-0.8623, 0.5, 0.0), (0.8623, 0.5, 0.0)], [], [(0, 1, 3, 2)])
_uv = me_nom_onglets.uv_layers.new(name='UVMap')
_uv.uv.foreach_set('vector', [0.0, 0.0, 1.0, 0.0, 1.0, 1.0, 0.0, 1.0])
me_nom_onglets.materials.append(mat_nom_onglets)
me_nom_onglets.update()
me_page_onglets = bpy.data.meshes.new('Page_onglets')
me_page_onglets.from_pydata([(-0.4455, -0.5, 0.0), (0.4455, -0.5, 0.0), (-0.4455, 0.5, 0.0), (0.4455, 0.5, 0.0)], [], [(0, 1, 3, 2)])
_uv = me_page_onglets.uv_layers.new(name='UVMap')
_uv.uv.foreach_set('vector', [0.0, 0.0, 1.0, 0.0, 1.0, 1.0, 0.0, 1.0])
me_page_onglets.materials.append(mat_page_onglets)
me_page_onglets.update()
me_bouton_valider = bpy.data.meshes.new('bouton_valider')
me_bouton_valider.from_pydata([(-1.962, -0.5, 0.0), (1.962, -0.5, 0.0), (-1.962, 0.5, 0.0), (1.962, 0.5, 0.0)], [], [(0, 1, 3, 2)])
_uv = me_bouton_valider.uv_layers.new(name='UVMap')
_uv.uv.foreach_set('vector', [0.0, 0.0, 1.0, 0.0, 1.0, 1.0, 0.0, 1.0])
me_bouton_valider.materials.append(mat_bouton_valider)
me_bouton_valider.update()
me_onglet_questions = bpy.data.meshes.new('onglet_questions')
me_onglet_questions.from_pydata([(-0.4455, -0.5, 0.0), (0.4455, -0.5, 0.0), (-0.4455, 0.5, 0.0), (0.4455, 0.5, 0.0)], [], [(0, 1, 3, 2)])
_uv = me_onglet_questions.uv_layers.new(name='UVMap')
_uv.uv.foreach_set('vector', [0.0, 0.0, 1.0, 0.0, 1.0, 1.0, 0.0, 1.0])
me_onglet_questions.materials.append(mat_onglet_questions)
me_onglet_questions.update()
me_onglet_questions_contenu_1 = bpy.data.meshes.new('onglet_questions_contenu_1')
me_onglet_questions_contenu_1.from_pydata([(-0.4455, -0.5, 0.0), (0.4455, -0.5, 0.0), (-0.4455, 0.5, 0.0), (0.4455, 0.5, 0.0)], [], [(0, 1, 3, 2)])
_uv = me_onglet_questions_contenu_1.uv_layers.new(name='UVMap')
_uv.uv.foreach_set('vector', [0.0, 0.0, 1.0, 0.0, 1.0, 1.0, 0.0, 1.0])
me_onglet_questions_contenu_1.materials.append(mat_onglet_questions_contenu_1)
me_onglet_questions_contenu_1.update()
me_titre_question = bpy.data.meshes.new('titre_question')
me_titre_question.from_pydata([(-2.4, -0.5, 0.0), (2.4, -0.5, 0.0), (-2.4, 0.5, 0.0), (2.4, 0.5, 0.0)], [], [(0, 1, 3, 2)])
_uv = me_titre_question.uv_layers.new(name='UVMap')
_uv.uv.foreach_set('vector', [0.0, 0.0, 1.0, 0.0, 1.0, 1.0, 0.0, 1.0])
me_titre_question.materials.append(mat_titre_question)
me_titre_question.update()
me_onglet_questions_texte = bpy.data.meshes.new('onglet_questions_texte')
me_onglet_questions_texte.from_pydata([(-0.4638, -0.5, 0.0), (0.4638, -0.5, 0.0), (-0.4638, 0.5, 0.0), (0.4638, 0.5, 0.0)], [], [(0, 1, 3, 2)])
_uv = me_onglet_questions_texte.uv_layers.new(name='UVMap')
_uv.uv.foreach_set('vector', [0.0, 0.0, 1.0, 0.0, 1.0, 1.0, 0.0, 1.0])
me_onglet_questions_texte.materials.append(mat_onglet_questions_texte)
me_onglet_questions_texte.update()
me_onglet_reponses = bpy.data.meshes.new('onglet_reponses')
me_onglet_reponses.from_pydata([(-0.4455, -0.5, 0.0), (0.4455, -0.5, 0.0), (-0.4455, 0.5, 0.0), (0.4455, 0.5, 0.0)], [], [(0, 1, 3, 2)])
_uv = me_onglet_reponses.uv_layers.new(name='UVMap')
_uv.uv.foreach_set('vector', [0.0, 0.0, 1.0, 0.0, 1.0, 1.0, 0.0, 1.0])
me_onglet_reponses.materials.append(mat_onglet_reponses)
me_onglet_reponses.update()
me_onglet_reponses_contenu_1 = bpy.data.meshes.new('onglet_reponses_contenu_1')
me_onglet_reponses_contenu_1.from_pydata([(-0.4455, -0.5, 0.0), (0.4455, -0.5, 0.0), (-0.4455, 0.5, 0.0), (0.4455, 0.5, 0.0)], [], [(0, 1, 3, 2)])
_uv = me_onglet_reponses_contenu_1.uv_layers.new(name='UVMap')
_uv.uv.foreach_set('vector', [0.0, 0.0, 1.0, 0.0, 1.0, 1.0, 0.0, 1.0])
me_onglet_reponses_contenu_1.materials.append(mat_onglet_reponses_contenu_1)
me_onglet_reponses_contenu_1.update()
me_titre_reponses = bpy.data.meshes.new('titre_reponses')
me_titre_reponses.from_pydata([(-6.631, -0.5, 0.0), (6.631, -0.5, 0.0), (-6.631, 0.5, 0.0), (6.631, 0.5, 0.0)], [], [(0, 1, 3, 2)])
_uv = me_titre_reponses.uv_layers.new(name='UVMap')
_uv.uv.foreach_set('vector', [0.0, 0.0, 1.0, 0.0, 1.0, 1.0, 0.0, 1.0])
me_titre_reponses.materials.append(mat_titre_reponses)
me_titre_reponses.update()
me_onglet_reponses_texte_1 = bpy.data.meshes.new('onglet_reponses_texte_1')
me_onglet_reponses_texte_1.from_pydata([(-2.134, -0.5, 0.0), (2.134, -0.5, 0.0), (-2.134, 0.5, 0.0), (2.134, 0.5, 0.0)], [], [(0, 1, 3, 2)])
_uv = me_onglet_reponses_texte_1.uv_layers.new(name='UVMap')
_uv.uv.foreach_set('vector', [0.0, 0.0, 1.0, 0.0, 1.0, 1.0, 0.0, 1.0])
me_onglet_reponses_texte_1.materials.append(mat_onglet_reponses_texte_1)
me_onglet_reponses_texte_1.update()
me_onglet_reponses_texte_3 = bpy.data.meshes.new('onglet_reponses_texte_3')
me_onglet_reponses_texte_3.from_pydata([(-1.566, -0.5, 0.0), (1.566, -0.5, 0.0), (-1.566, 0.5, 0.0), (1.566, 0.5, 0.0)], [], [(0, 1, 3, 2)])
_uv = me_onglet_reponses_texte_3.uv_layers.new(name='UVMap')
_uv.uv.foreach_set('vector', [0.0, 0.0, 1.0, 0.0, 1.0, 1.0, 0.0, 1.0])
me_onglet_reponses_texte_3.materials.append(mat_onglet_reponses_texte_3)
me_onglet_reponses_texte_3.update()
me_onglet_reponses_texte_2 = bpy.data.meshes.new('onglet_reponses_texte_2')
me_onglet_reponses_texte_2.from_pydata([(-1.436, -0.5, 0.0), (1.436, -0.5, 0.0), (-1.436, 0.5, 0.0), (1.436, 0.5, 0.0)], [], [(0, 1, 3, 2)])
_uv = me_onglet_reponses_texte_2.uv_layers.new(name='UVMap')
_uv.uv.foreach_set('vector', [0.0, 0.0, 1.0, 0.0, 1.0, 1.0, 0.0, 1.0])
me_onglet_reponses_texte_2.materials.append(mat_onglet_reponses_texte_2)
me_onglet_reponses_texte_2.update()
me_onglet_groupe = bpy.data.meshes.new('onglet_groupe')
me_onglet_groupe.from_pydata([(-0.4455, -0.5, 0.0), (0.4455, -0.5, 0.0), (-0.4455, 0.5, 0.0), (0.4455, 0.5, 0.0)], [], [(0, 1, 3, 2)])
_uv = me_onglet_groupe.uv_layers.new(name='UVMap')
_uv.uv.foreach_set('vector', [0.0, 0.0, 1.0, 0.0, 1.0, 1.0, 0.0, 1.0])
me_onglet_groupe.materials.append(mat_onglet_groupe)
me_onglet_groupe.update()
me_titre_groupe = bpy.data.meshes.new('titre_groupe')
me_titre_groupe.from_pydata([(-5.214, -0.5, 0.0), (5.214, -0.5, 0.0), (-5.214, 0.5, 0.0), (5.214, 0.5, 0.0)], [], [(0, 1, 3, 2)])
_uv = me_titre_groupe.uv_layers.new(name='UVMap')
_uv.uv.foreach_set('vector', [0.0, 0.0, 1.0, 0.0, 1.0, 1.0, 0.0, 1.0])
me_titre_groupe.materials.append(mat_titre_groupe)
me_titre_groupe.update()
me_onglet_groupe_contenu_actions = bpy.data.meshes.new('onglet_groupe_contenu_actions')
me_onglet_groupe_contenu_actions.from_pydata([(-0.4455, -0.5, 0.0), (0.4455, -0.5, 0.0), (-0.4455, 0.5, 0.0), (0.4455, 0.5, 0.0)], [], [(0, 1, 3, 2)])
_uv = me_onglet_groupe_contenu_actions.uv_layers.new(name='UVMap')
_uv.uv.foreach_set('vector', [0.0, 0.0, 1.0, 0.0, 1.0, 1.0, 0.0, 1.0])
me_onglet_groupe_contenu_actions.materials.append(mat_onglet_groupe_contenu_actions)
me_onglet_groupe_contenu_actions.update()
me_onglet_groupe_contenu_groupe = bpy.data.meshes.new('onglet_groupe_contenu_groupe')
me_onglet_groupe_contenu_groupe.from_pydata([(-0.4455, -0.5, 0.0), (0.4455, -0.5, 0.0), (-0.4455, 0.5, 0.0), (0.4455, 0.5, 0.0)], [], [(0, 1, 3, 2)])
_uv = me_onglet_groupe_contenu_groupe.uv_layers.new(name='UVMap')
_uv.uv.foreach_set('vector', [0.0, 0.0, 1.0, 0.0, 1.0, 1.0, 0.0, 1.0])
me_onglet_groupe_contenu_groupe.materials.append(mat_onglet_groupe_contenu_groupe)
me_onglet_groupe_contenu_groupe.update()
me_onglet_groupe_contenu_user1 = bpy.data.meshes.new('onglet_groupe_contenu_user1')
me_onglet_groupe_contenu_user1.from_pydata([(-0.4455, -0.5, 0.0), (0.4455, -0.5, 0.0), (-0.4455, 0.5, 0.0), (0.4455, 0.5, 0.0)], [], [(0, 1, 3, 2)])
_uv = me_onglet_groupe_contenu_user1.uv_layers.new(name='UVMap')
_uv.uv.foreach_set('vector', [0.0, 0.0, 1.0, 0.0, 1.0, 1.0, 0.0, 1.0])
me_onglet_groupe_contenu_user1.materials.append(mat_onglet_groupe_contenu_user1)
me_onglet_groupe_contenu_user1.update()
me_onglet_groupe_contenu_user2 = bpy.data.meshes.new('onglet_groupe_contenu_user2')
me_onglet_groupe_contenu_user2.from_pydata([(-0.4455, -0.5, 0.0), (0.4455, -0.5, 0.0), (-0.4455, 0.5, 0.0), (0.4455, 0.5, 0.0)], [], [(0, 1, 3, 2)])
_uv = me_onglet_groupe_contenu_user2.uv_layers.new(name='UVMap')
_uv.uv.foreach_set('vector', [0.0, 0.0, 1.0, 0.0, 1.0, 1.0, 0.0, 1.0])
me_onglet_groupe_contenu_user2.materials.append(mat_onglet_groupe_contenu_user2)
me_onglet_groupe_contenu_user2.update()
me_onglet_groupe_texte_1 = bpy.data.meshes.new('onglet_groupe_texte_1')
me_onglet_groupe_texte_1.from_pydata([(-0.4638, -0.5, 0.0), (0.4638, -0.5, 0.0), (-0.4638, 0.5, 0.0), (0.4638, 0.5, 0.0)], [], [(0, 1, 3, 2)])
_uv = me_onglet_groupe_texte_1.uv_layers.new(name='UVMap')
_uv.uv.foreach_set('vector', [0.0, 0.0, 1.0, 0.0, 1.0, 1.0, 0.0, 1.0])
me_onglet_groupe_texte_1.materials.append(mat_onglet_groupe_texte_1)
me_onglet_groupe_texte_1.update()
me_onglet_groupe_texte_2 = bpy.data.meshes.new('onglet_groupe_texte_2')
me_onglet_groupe_texte_2.from_pydata([(-0.4638, -0.5, 0.0), (0.4638, -0.5, 0.0), (-0.4638, 0.5, 0.0), (0.4638, 0.5, 0.0)], [], [(0, 1, 3, 2)])
_uv = me_onglet_groupe_texte_2.uv_layers.new(name='UVMap')
_uv.uv.foreach_set('vector', [0.0, 0.0, 1.0, 0.0, 1.0, 1.0, 0.0, 1.0])
me_onglet_groupe_texte_2.materials.append(mat_onglet_groupe_texte_2)
me_onglet_groupe_texte_2.update()
me_onglet_groupe_texte_3 = bpy.data.meshes.new('onglet_groupe_texte_3')
me_onglet_groupe_texte_3.from_pydata([(-0.4638, -0.5, 0.0), (0.4638, -0.5, 0.0), (-0.4638, 0.5, 0.0), (0.4638, 0.5, 0.0)], [], [(0, 1, 3, 2)])
_uv = me_onglet_groupe_texte_3.uv_layers.new(name='UVMap')
_uv.uv.foreach_set('vector', [0.0, 0.0, 1.0, 0.0, 1.0, 1.0, 0.0, 1.0])
me_onglet_groupe_texte_3.materials.append(mat_onglet_groupe_texte_3)
me_onglet_groupe_texte_3.update()
me_bouton_groupe = bpy.data.meshes.new('bouton_groupe')
me_bouton_groupe.from_pydata([(-1.962, -0.5, 0.0), (1.962, -0.5, 0.0), (-1.962, 0.5, 0.0), (1.962, 0.5, 0.0)], [], [(0, 1, 3, 2)])
_uv = me_bouton_groupe.uv_layers.new(name='UVMap')
_uv.uv.foreach_set('vector', [0.0, 0.0, 1.0, 0.0, 1.0, 1.0, 0.0, 1.0])
me_bouton_groupe.materials.append(mat_bouton_groupe)
me_bouton_groupe.update()
me_onglet_groupe_texte_4 = bpy.data.meshes.new('onglet_groupe_texte_4')
me_onglet_groupe_texte_4.from_pydata([(-0.4638, -0.5, 0.0), (0.4638, -0.5, 0.0), (-0.4638, 0.5, 0.0), (0.4638, 0.5, 0.0)], [], [(0, 1, 3, 2)])
_uv = me_onglet_groupe_texte_4.uv_layers.new(name='UVMap')
_uv.uv.foreach_set('vector', [0.0, 0.0, 1.0, 0.0, 1.0, 1.0, 0.0, 1.0])
me_onglet_groupe_texte_4.materials.append(mat_onglet_groupe_texte_4)
me_onglet_groupe_texte_4.update()
me_onglet_groupe_note_lecture = bpy.data.meshes.new('onglet_groupe_note_lecture')
me_onglet_groupe_note_lecture.from_pydata([(-0.4455, -0.5, 0.0), (0.4455, -0.5, 0.0), (-0.4455, 0.5, 0.0), (0.4455, 0.5, 0.0)], [], [(0, 1, 3, 2)])
_uv = me_onglet_groupe_note_lecture.uv_layers.new(name='UVMap')
_uv.uv.foreach_set('vector', [0.0, 0.0, 1.0, 0.0, 1.0, 1.0, 0.0, 1.0])
me_onglet_groupe_note_lecture.materials.append(mat_onglet_groupe_note_lecture)
me_onglet_groupe_note_lecture.update()
me_onglet_groupe_texte_5 = bpy.data.meshes.new('onglet_groupe_texte_5')
me_onglet_groupe_texte_5.from_pydata([(-0.4638, -0.5, 0.0), (0.4638, -0.5, 0.0), (-0.4638, 0.5, 0.0), (0.4638, 0.5, 0.0)], [], [(0, 1, 3, 2)])
_uv = me_onglet_groupe_texte_5.uv_layers.new(name='UVMap')
_uv.uv.foreach_set('vector', [0.0, 0.0, 1.0, 0.0, 1.0, 1.0, 0.0, 1.0])
me_onglet_groupe_texte_5.materials.append(mat_onglet_groupe_texte_5)
me_onglet_groupe_texte_5.update()
me_titre_note = bpy.data.meshes.new('titre_note')
me_titre_note.from_pydata([(-8.357, -0.5, 0.0), (8.357, -0.5, 0.0), (-8.357, 0.5, 0.0), (8.357, 0.5, 0.0)], [], [(0, 1, 3, 2)])
_uv = me_titre_note.uv_layers.new(name='UVMap')
_uv.uv.foreach_set('vector', [0.0, 0.0, 1.0, 0.0, 1.0, 1.0, 0.0, 1.0])
me_titre_note.materials.append(mat_titre_note)
me_titre_note.update()
me_onglet_note = bpy.data.meshes.new('onglet_note')
me_onglet_note.from_pydata([(-0.4455, -0.5, 0.0), (0.4455, -0.5, 0.0), (-0.4455, 0.5, 0.0), (0.4455, 0.5, 0.0)], [], [(0, 1, 3, 2)])
_uv = me_onglet_note.uv_layers.new(name='UVMap')
_uv.uv.foreach_set('vector', [0.0, 0.0, 1.0, 0.0, 1.0, 1.0, 0.0, 1.0])
me_onglet_note.materials.append(mat_onglet_note)
me_onglet_note.update()
me_onglet_note_texte_1 = bpy.data.meshes.new('onglet_note_texte_1')
me_onglet_note_texte_1.from_pydata([(-0.4638, -0.5, 0.0), (0.4638, -0.5, 0.0), (-0.4638, 0.5, 0.0), (0.4638, 0.5, 0.0)], [], [(0, 1, 3, 2)])
_uv = me_onglet_note_texte_1.uv_layers.new(name='UVMap')
_uv.uv.foreach_set('vector', [0.0, 0.0, 1.0, 0.0, 1.0, 1.0, 0.0, 1.0])
me_onglet_note_texte_1.materials.append(mat_onglet_note_texte_1)
me_onglet_note_texte_1.update()
me_onglet_note_contenu = bpy.data.meshes.new('onglet_note_contenu')
me_onglet_note_contenu.from_pydata([(-0.4455, -0.5, 0.0), (0.4455, -0.5, 0.0), (-0.4455, 0.5, 0.0), (0.4455, 0.5, 0.0)], [], [(0, 1, 3, 2)])
_uv = me_onglet_note_contenu.uv_layers.new(name='UVMap')
_uv.uv.foreach_set('vector', [0.0, 0.0, 1.0, 0.0, 1.0, 1.0, 0.0, 1.0])
me_onglet_note_contenu.materials.append(mat_onglet_note_contenu)
me_onglet_note_contenu.update()

# ---- objects
ob_fenetre_principale = bpy.data.objects.new('fenetre_principale', me_fenetre_principale)
ob_onglet_fenetre_principale = bpy.data.objects.new('onglet_fenetre_principale', me_onglet_fenetre_principale)
ob_nom_onglets = bpy.data.objects.new('nom_onglets', me_nom_onglets)
ob_page_onglets = bpy.data.objects.new('Page_onglets', me_page_onglets)
ob_bouton_valider = bpy.data.objects.new('bouton_valider', me_bouton_valider)
ob_onglet_questions = bpy.data.objects.new('onglet_questions', me_onglet_questions)
ob_onglet_questions_contenu_1 = bpy.data.objects.new('onglet_questions_contenu_1', me_onglet_questions_contenu_1)
ob_titre_question = bpy.data.objects.new('titre_question', me_titre_question)
ob_onglet_questions_texte = bpy.data.objects.new('onglet_questions_texte', me_onglet_questions_texte)
ob_camera = bpy.data.objects.new('Camera', cam_camera)
ob_onglet_reponses = bpy.data.objects.new('onglet_reponses', me_onglet_reponses)
ob_onglet_reponses_contenu_1 = bpy.data.objects.new('onglet_reponses_contenu_1', me_onglet_reponses_contenu_1)
ob_titre_reponses = bpy.data.objects.new('titre_reponses', me_titre_reponses)
ob_onglet_reponses_texte_1 = bpy.data.objects.new('onglet_reponses_texte_1', me_onglet_reponses_texte_1)
ob_onglet_reponses_texte_3 = bpy.data.objects.new('onglet_reponses_texte_3', me_onglet_reponses_texte_3)
ob_onglet_reponses_texte_2 = bpy.data.objects.new('onglet_reponses_texte_2', me_onglet_reponses_texte_2)
ob_onglet_groupe = bpy.data.objects.new('onglet_groupe', me_onglet_groupe)
ob_titre_groupe = bpy.data.objects.new('titre_groupe', me_titre_groupe)
ob_onglet_groupe_contenu_actions = bpy.data.objects.new('onglet_groupe_contenu_actions', me_onglet_groupe_contenu_actions)
ob_onglet_groupe_contenu_groupe = bpy.data.objects.new('onglet_groupe_contenu_groupe', me_onglet_groupe_contenu_groupe)
ob_onglet_groupe_contenu_user1 = bpy.data.objects.new('onglet_groupe_contenu_user1', me_onglet_groupe_contenu_user1)
ob_onglet_groupe_contenu_user2 = bpy.data.objects.new('onglet_groupe_contenu_user2', me_onglet_groupe_contenu_user2)
ob_onglet_groupe_texte_1 = bpy.data.objects.new('onglet_groupe_texte_1', me_onglet_groupe_texte_1)
ob_onglet_groupe_texte_2 = bpy.data.objects.new('onglet_groupe_texte_2', me_onglet_groupe_texte_2)
ob_onglet_groupe_texte_3 = bpy.data.objects.new('onglet_groupe_texte_3', me_onglet_groupe_texte_3)
ob_bouton_groupe = bpy.data.objects.new('bouton_groupe', me_bouton_groupe)
ob_onglet_groupe_texte_4 = bpy.data.objects.new('onglet_groupe_texte_4', me_onglet_groupe_texte_4)
ob_onglet_groupe_note_lecture = bpy.data.objects.new('onglet_groupe_note_lecture', me_onglet_groupe_note_lecture)
ob_onglet_groupe_texte_5 = bpy.data.objects.new('onglet_groupe_texte_5', me_onglet_groupe_texte_5)
ob_titre_note = bpy.data.objects.new('titre_note', me_titre_note)
ob_onglet_note = bpy.data.objects.new('onglet_note', me_onglet_note)
ob_onglet_note_texte_1 = bpy.data.objects.new('onglet_note_texte_1', me_onglet_note_texte_1)
ob_onglet_note_contenu = bpy.data.objects.new('onglet_note_contenu', me_onglet_note_contenu)

# ---- transforms, parenting, visibility, modifiers, constraints
ob_fenetre_principale.location = (0.009475, 1.502, -0.01818)
ob_fenetre_principale.rotation_euler = (1.571, 0.0, 0.0)
ob_fenetre_principale.scale = (4.55, 4.55, 4.55)
ob_onglet_fenetre_principale.location = (-0.2651, 1.5, 3.459)
ob_onglet_fenetre_principale.rotation_euler = (1.571, 0.0, 0.0)
ob_onglet_fenetre_principale.scale = (0.4142, 0.4142, 0.4142)
ob_nom_onglets.location = (1.876, 1.49, -5.615)
ob_nom_onglets.rotation_euler = (1.571, 0.0, 0.0)
ob_nom_onglets.scale = (1.777, 1.777, 1.777)
ob_page_onglets.location = (1.877, 1.494, -5.5)
ob_page_onglets.rotation_euler = (1.571, 0.0, 0.0)
ob_page_onglets.scale = (3.762, 3.762, 3.762)
ob_bouton_valider.location = (-1.955, 1.489, -11.83)
ob_bouton_valider.rotation_euler = (1.571, 0.0, 1.531e-11)
ob_bouton_valider.scale = (0.3324, 0.3324, 0.3324)
ob_onglet_questions.location = (-1.95, 1.49, -9.996)
ob_onglet_questions.rotation_euler = (1.571, 0.0, 1.531e-11)
ob_onglet_questions.scale = (4.529, 4.527, 4.529)
ob_onglet_questions_contenu_1.location = (-1.953, 1.489, -9.997)
ob_onglet_questions_contenu_1.rotation_euler = (1.571, 0.0, 1.531e-11)
ob_onglet_questions_contenu_1.scale = (4.528, 4.528, 4.528)
ob_titre_question.location = (2.416, 1.49, 4.686)
ob_titre_question.rotation_euler = (1.571, 0.0, 0.0)
ob_titre_question.scale = (0.4374, 0.4374, 0.4374)
ob_onglet_questions_texte.location = (2.502, 1.49, -10.01)
ob_onglet_questions_texte.rotation_euler = (1.571, 0.0, 0.0)
ob_onglet_questions_texte.scale = (3.598, 3.598, 3.598)
ob_camera.location = (0.0, -12.0, 0.0)
ob_camera.rotation_euler = (1.571, -0.0, -0.0)
ob_camera.empty_image_side = 'FRONT'
ob_camera.lineart.crease_threshold = 0.0
ob_onglet_reponses.location = (6.646, 1.49, -9.993)
ob_onglet_reponses.rotation_euler = (1.571, 0.0, 0.0)
ob_onglet_reponses.scale = (4.529, 4.529, 4.529)
ob_onglet_reponses_contenu_1.location = (6.646, 1.49, -9.999)
ob_onglet_reponses_contenu_1.rotation_euler = (1.571, 0.0, 0.0)
ob_onglet_reponses_contenu_1.scale = (4.529, 4.529, 4.529)
ob_titre_reponses.location = (2.416, 1.49, 5.245)
ob_titre_reponses.rotation_euler = (1.571, 0.0, 0.0)
ob_titre_reponses.scale = (0.3371, 0.3371, 0.3371)
ob_onglet_reponses_texte_1.location = (11.15, 1.49, -8.585)
ob_onglet_reponses_texte_1.rotation_euler = (1.571, 0.0, 0.0)
ob_onglet_reponses_texte_3.location = (10.0, 1.49, -12.07)
ob_onglet_reponses_texte_3.rotation_euler = (1.571, 0.0, 0.0)
ob_onglet_reponses_texte_3.scale = (0.7162, 0.7162, 0.7162)
ob_onglet_reponses_texte_2.location = (9.934, 1.49, -10.42)
ob_onglet_reponses_texte_2.rotation_euler = (1.571, 0.0, 0.0)
ob_onglet_reponses_texte_2.scale = (0.7607, 0.7607, 0.7607)
ob_onglet_groupe.location = (15.93, 1.49, -10.09)
ob_onglet_groupe.rotation_euler = (1.571, -1.967e-06, -8.515e-14)
ob_onglet_groupe.scale = (4.529, 4.529, 4.529)
ob_titre_groupe.location = (2.411, 1.49, 5.672)
ob_titre_groupe.rotation_euler = (1.571, 0.0, 0.0)
ob_titre_groupe.scale = (0.4144, 0.4144, 0.4144)
ob_onglet_groupe_contenu_actions.location = (16.39, 1.49, -10.09)
ob_onglet_groupe_contenu_actions.rotation_euler = (1.571, -0.0, 0.0)
ob_onglet_groupe_contenu_actions.scale = (4.529, 4.529, 4.529)
ob_onglet_groupe_contenu_groupe.location = (16.39, 1.49, -10.09)
ob_onglet_groupe_contenu_groupe.rotation_euler = (1.571, -0.0, 0.0)
ob_onglet_groupe_contenu_groupe.scale = (4.529, 4.529, 4.529)
ob_onglet_groupe_contenu_user1.location = (-10.66, 1.49, -0.1587)
ob_onglet_groupe_contenu_user1.rotation_euler = (1.571, 0.0, 0.0)
ob_onglet_groupe_contenu_user1.scale = (4.529, 4.529, 4.529)
ob_onglet_groupe_contenu_user2.location = (16.39, 1.49, -10.09)
ob_onglet_groupe_contenu_user2.rotation_euler = (1.571, -0.0, 0.0)
ob_onglet_groupe_contenu_user2.scale = (4.529, 4.529, 4.529)
ob_onglet_groupe_texte_1.location = (20.38, 1.49, -10.25)
ob_onglet_groupe_texte_1.rotation_euler = (1.571, -0.0, 0.0)
ob_onglet_groupe_texte_1.scale = (4.0, 4.0, 4.0)
ob_onglet_groupe_texte_2.location = (20.38, 1.49, -10.25)
ob_onglet_groupe_texte_2.rotation_euler = (1.571, -0.0, 0.0)
ob_onglet_groupe_texte_2.scale = (4.0, 4.0, 4.0)
ob_onglet_groupe_texte_3.location = (20.38, 1.49, -10.25)
ob_onglet_groupe_texte_3.rotation_euler = (1.571, -0.0, 0.0)
ob_onglet_groupe_texte_3.scale = (4.0, 4.0, 4.0)
ob_bouton_groupe.location = (-0.8143, 1.48, 4.157)
ob_bouton_groupe.rotation_euler = (1.571, 0.0, 0.0)
ob_bouton_groupe.scale = (0.3249, 0.3249, 0.3249)
ob_onglet_groupe_texte_4.location = (20.27, 1.49, -13.35)
ob_onglet_groupe_texte_4.rotation_euler = (1.571, 0.0, 0.0)
ob_onglet_groupe_texte_4.scale = (4.0, 4.0, 4.0)
ob_onglet_groupe_note_lecture.location = (15.93, 1.49, -10.09)
ob_onglet_groupe_note_lecture.rotation_euler = (1.571, -1.967e-06, -8.515e-14)
ob_onglet_groupe_note_lecture.scale = (4.529, 4.529, 4.529)
ob_onglet_groupe_texte_5.location = (20.64, 1.49, -14.52)
ob_onglet_groupe_texte_5.rotation_euler = (1.571, 0.0, 0.0)
ob_onglet_groupe_texte_5.scale = (4.0, 4.0, 4.0)
ob_titre_note.location = (2.411, 1.49, 6.329)
ob_titre_note.rotation_euler = (1.571, 0.0, 0.0)
ob_titre_note.scale = (0.2663, 0.2663, 0.2663)
ob_onglet_note.location = (26.1, 1.49, -10.12)
ob_onglet_note.rotation_euler = (1.571, 0.0, 0.0)
ob_onglet_note.scale = (4.529, 4.529, 4.529)
ob_onglet_note_texte_1.location = (29.95, 1.49, -10.4)
ob_onglet_note_texte_1.rotation_euler = (1.571, 0.0, 0.0)
ob_onglet_note_texte_1.scale = (4.283, 4.283, 4.283)
ob_onglet_note_contenu.location = (26.1, 1.49, -10.12)
ob_onglet_note_contenu.rotation_euler = (1.571, 0.0, 0.0)
ob_onglet_note_contenu.scale = (4.529, 4.529, 4.529)

# ---- collection membership
col_1.objects.link(ob_fenetre_principale)
col_1.objects.link(ob_onglet_fenetre_principale)
col_2.objects.link(ob_nom_onglets)
col_2.objects.link(ob_page_onglets)
col_3.objects.link(ob_bouton_valider)
col_3.objects.link(ob_onglet_questions)
col_3.objects.link(ob_onglet_questions_contenu_1)
col_3.objects.link(ob_titre_question)
col_3.objects.link(ob_onglet_questions_texte)
col_camera.objects.link(ob_camera)
col_4.objects.link(ob_onglet_reponses)
col_4.objects.link(ob_onglet_reponses_contenu_1)
col_4.objects.link(ob_titre_reponses)
col_4.objects.link(ob_onglet_reponses_texte_1)
col_4.objects.link(ob_onglet_reponses_texte_3)
col_4.objects.link(ob_onglet_reponses_texte_2)
col_5.objects.link(ob_onglet_groupe)
col_5.objects.link(ob_titre_groupe)
col_5.objects.link(ob_onglet_groupe_contenu_actions)
col_5.objects.link(ob_onglet_groupe_contenu_groupe)
col_5.objects.link(ob_onglet_groupe_contenu_user1)
col_5.objects.link(ob_onglet_groupe_contenu_user2)
col_5.objects.link(ob_onglet_groupe_texte_1)
col_5.objects.link(ob_onglet_groupe_texte_2)
col_5.objects.link(ob_onglet_groupe_texte_3)
col_5.objects.link(ob_bouton_groupe)
col_5.objects.link(ob_onglet_groupe_texte_4)
col_5.objects.link(ob_onglet_groupe_note_lecture)
col_5.objects.link(ob_onglet_groupe_texte_5)
col_6.objects.link(ob_titre_note)
col_6.objects.link(ob_onglet_note)
col_6.objects.link(ob_onglet_note_texte_1)
col_6.objects.link(ob_onglet_note_contenu)

# ---- scene / render settings (as saved in the file)
scene.camera = ob_camera
scene.frame_start = 0; scene.frame_end = 1300; scene.frame_set(1275)
scene.render.engine = 'BLENDER_EEVEE_NEXT'
scene.render.image_settings.file_format = 'FFMPEG'
scene.render.image_settings.color_mode = 'RGB'
scene.render.use_file_extension = False
scene.render.use_render_cache = True
scene.cycles.sampling_pattern = 'TABULATED_SOBOL'
scene.cycles.use_light_tree = False
scene.view_settings.view_transform = 'Standard'
bpy.context.view_layer.update()
